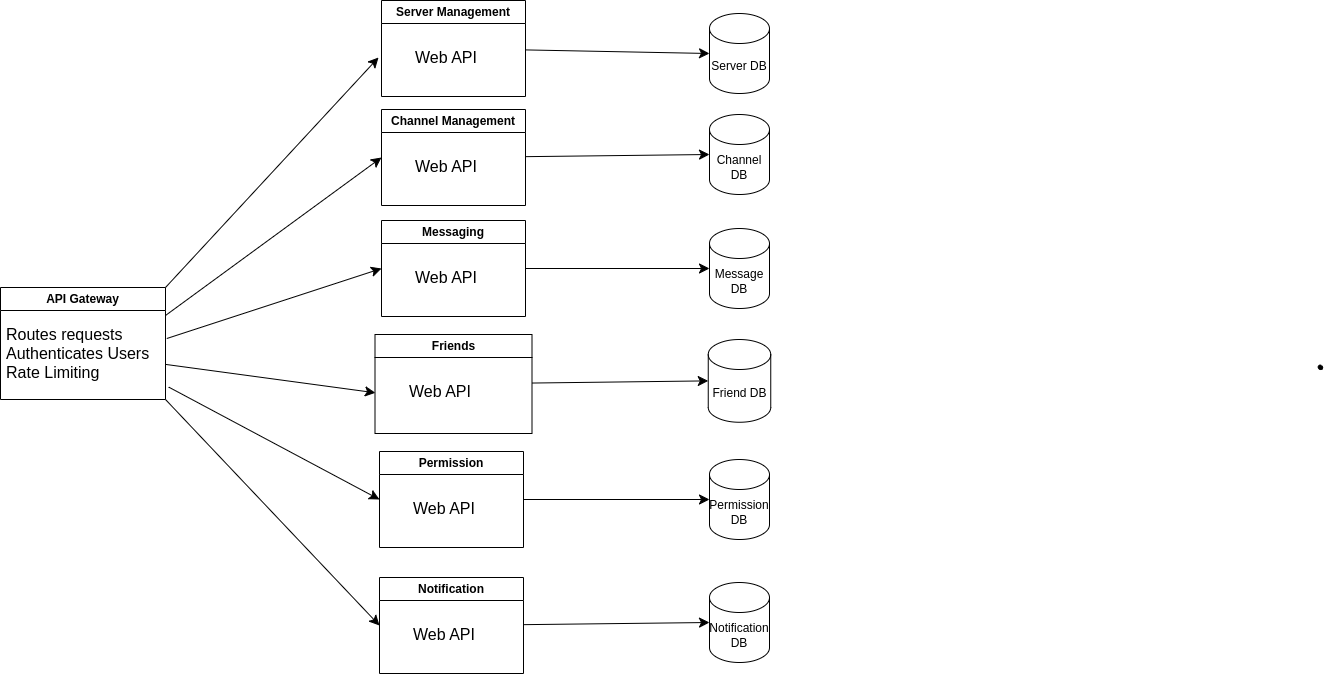

The diagram above was exported from draw.io. Its source (the exported page's mxGraphModel, read from the mxfile embedded in the PNG):
<mxGraphModel dx="636" dy="1051" grid="0" gridSize="10" guides="1" tooltips="1" connect="1" arrows="1" fold="1" page="0" pageScale="1" pageWidth="827" pageHeight="1169" math="0" shadow="0">
  <root>
    <mxCell id="0" />
    <mxCell id="1" parent="0" />
    <mxCell id="ObivibnyZp41QjcmPRQ--3" value="API Gateway" style="swimlane;whiteSpace=wrap;html=1;" parent="1" vertex="1">
      <mxGeometry x="673" y="209" width="165" height="112" as="geometry" />
    </mxCell>
    <mxCell id="hMXItjmgLlIieqRShrU6-20" style="edgeStyle=none;curved=1;rounded=0;orthogonalLoop=1;jettySize=auto;html=1;fontSize=12;startSize=8;endSize=8;" parent="ObivibnyZp41QjcmPRQ--3" source="ObivibnyZp41QjcmPRQ--4" edge="1">
      <mxGeometry relative="1" as="geometry">
        <mxPoint x="374.9047619047619" y="105.28571428571422" as="targetPoint" />
      </mxGeometry>
    </mxCell>
    <mxCell id="ObivibnyZp41QjcmPRQ--4" value="&lt;div&gt;Routes requests&lt;/div&gt;&lt;div&gt;Authenticates Users&lt;/div&gt;&lt;div&gt;&lt;span style=&quot;background-color: transparent; color: light-dark(rgb(0, 0, 0), rgb(255, 255, 255));&quot;&gt;Rate Limiting&amp;nbsp;&lt;/span&gt;&lt;/div&gt;" style="text;html=1;align=left;verticalAlign=middle;resizable=0;points=[];autosize=1;strokeColor=none;fillColor=none;fontSize=16;" parent="ObivibnyZp41QjcmPRQ--3" vertex="1">
      <mxGeometry x="4" y="31" width="161" height="70" as="geometry" />
    </mxCell>
    <mxCell id="ObivibnyZp41QjcmPRQ--5" value="Server Management" style="swimlane;whiteSpace=wrap;html=1;" parent="1" vertex="1">
      <mxGeometry x="1054" y="-78" width="144" height="96" as="geometry" />
    </mxCell>
    <mxCell id="ObivibnyZp41QjcmPRQ--6" value="&lt;div&gt;Web API&lt;/div&gt;" style="text;html=1;align=left;verticalAlign=middle;resizable=0;points=[];autosize=1;strokeColor=none;fillColor=none;fontSize=16;" parent="ObivibnyZp41QjcmPRQ--5" vertex="1">
      <mxGeometry x="32" y="41" width="80" height="31" as="geometry" />
    </mxCell>
    <mxCell id="hMXItjmgLlIieqRShrU6-1" value="Channel Management" style="swimlane;whiteSpace=wrap;html=1;" parent="1" vertex="1">
      <mxGeometry x="1054" y="31" width="144" height="96" as="geometry" />
    </mxCell>
    <mxCell id="hMXItjmgLlIieqRShrU6-2" value="&lt;div&gt;Web API&lt;/div&gt;" style="text;html=1;align=left;verticalAlign=middle;resizable=0;points=[];autosize=1;strokeColor=none;fillColor=none;fontSize=16;" parent="hMXItjmgLlIieqRShrU6-1" vertex="1">
      <mxGeometry x="32" y="41" width="80" height="31" as="geometry" />
    </mxCell>
    <mxCell id="hMXItjmgLlIieqRShrU6-3" value="Messaging" style="swimlane;whiteSpace=wrap;html=1;" parent="1" vertex="1">
      <mxGeometry x="1054" y="142" width="144" height="96" as="geometry" />
    </mxCell>
    <mxCell id="hMXItjmgLlIieqRShrU6-4" value="&lt;div&gt;Web API&lt;/div&gt;" style="text;html=1;align=left;verticalAlign=middle;resizable=0;points=[];autosize=1;strokeColor=none;fillColor=none;fontSize=16;" parent="hMXItjmgLlIieqRShrU6-3" vertex="1">
      <mxGeometry x="32" y="41" width="80" height="31" as="geometry" />
    </mxCell>
    <mxCell id="hMXItjmgLlIieqRShrU6-5" value="Friends" style="swimlane;whiteSpace=wrap;html=1;" parent="1" vertex="1">
      <mxGeometry x="1047.5" y="256" width="157" height="99" as="geometry" />
    </mxCell>
    <mxCell id="hMXItjmgLlIieqRShrU6-6" value="&lt;div&gt;Web API&lt;/div&gt;" style="text;html=1;align=left;verticalAlign=middle;resizable=0;points=[];autosize=1;strokeColor=none;fillColor=none;fontSize=16;" parent="hMXItjmgLlIieqRShrU6-5" vertex="1">
      <mxGeometry x="32" y="41" width="80" height="31" as="geometry" />
    </mxCell>
    <mxCell id="hMXItjmgLlIieqRShrU6-7" value="Permission" style="swimlane;whiteSpace=wrap;html=1;" parent="1" vertex="1">
      <mxGeometry x="1052" y="373" width="144" height="96" as="geometry" />
    </mxCell>
    <mxCell id="hMXItjmgLlIieqRShrU6-8" value="&lt;div&gt;Web API&lt;/div&gt;" style="text;html=1;align=left;verticalAlign=middle;resizable=0;points=[];autosize=1;strokeColor=none;fillColor=none;fontSize=16;" parent="hMXItjmgLlIieqRShrU6-7" vertex="1">
      <mxGeometry x="32" y="41" width="80" height="31" as="geometry" />
    </mxCell>
    <mxCell id="hMXItjmgLlIieqRShrU6-9" value="Notification" style="swimlane;whiteSpace=wrap;html=1;" parent="1" vertex="1">
      <mxGeometry x="1052" y="499" width="144" height="96" as="geometry" />
    </mxCell>
    <mxCell id="hMXItjmgLlIieqRShrU6-10" value="&lt;div&gt;Web API&lt;/div&gt;" style="text;html=1;align=left;verticalAlign=middle;resizable=0;points=[];autosize=1;strokeColor=none;fillColor=none;fontSize=16;" parent="hMXItjmgLlIieqRShrU6-9" vertex="1">
      <mxGeometry x="32" y="41" width="80" height="31" as="geometry" />
    </mxCell>
    <mxCell id="hMXItjmgLlIieqRShrU6-11" value="Server DB" style="shape=cylinder3;whiteSpace=wrap;html=1;boundedLbl=1;backgroundOutline=1;size=15;" parent="1" vertex="1">
      <mxGeometry x="1382" y="-65" width="60" height="80" as="geometry" />
    </mxCell>
    <mxCell id="hMXItjmgLlIieqRShrU6-12" value="Channel DB" style="shape=cylinder3;whiteSpace=wrap;html=1;boundedLbl=1;backgroundOutline=1;size=15;" parent="1" vertex="1">
      <mxGeometry x="1382" y="36" width="60" height="80" as="geometry" />
    </mxCell>
    <mxCell id="hMXItjmgLlIieqRShrU6-13" value="Notification DB" style="shape=cylinder3;whiteSpace=wrap;html=1;boundedLbl=1;backgroundOutline=1;size=15;" parent="1" vertex="1">
      <mxGeometry x="1382" y="504" width="60" height="80" as="geometry" />
    </mxCell>
    <mxCell id="hMXItjmgLlIieqRShrU6-14" value="Permission DB" style="shape=cylinder3;whiteSpace=wrap;html=1;boundedLbl=1;backgroundOutline=1;size=15;" parent="1" vertex="1">
      <mxGeometry x="1382" y="381" width="60" height="80" as="geometry" />
    </mxCell>
    <mxCell id="hMXItjmgLlIieqRShrU6-15" value="Friend DB" style="shape=cylinder3;whiteSpace=wrap;html=1;boundedLbl=1;backgroundOutline=1;size=15;" parent="1" vertex="1">
      <mxGeometry x="1380.75" y="261" width="62.5" height="82.75" as="geometry" />
    </mxCell>
    <mxCell id="hMXItjmgLlIieqRShrU6-16" value="Message DB" style="shape=cylinder3;whiteSpace=wrap;html=1;boundedLbl=1;backgroundOutline=1;size=15;" parent="1" vertex="1">
      <mxGeometry x="1382" y="150" width="60" height="80" as="geometry" />
    </mxCell>
    <mxCell id="hMXItjmgLlIieqRShrU6-17" value="" style="endArrow=classic;html=1;rounded=0;fontSize=12;startSize=8;endSize=8;curved=1;exitX=1;exitY=0;exitDx=0;exitDy=0;" parent="1" source="ObivibnyZp41QjcmPRQ--3" edge="1">
      <mxGeometry width="50" height="50" relative="1" as="geometry">
        <mxPoint x="955" y="252" as="sourcePoint" />
        <mxPoint x="1051" y="-21" as="targetPoint" />
      </mxGeometry>
    </mxCell>
    <mxCell id="hMXItjmgLlIieqRShrU6-18" value="" style="endArrow=classic;html=1;rounded=0;fontSize=12;startSize=8;endSize=8;curved=1;exitX=1;exitY=0.25;exitDx=0;exitDy=0;entryX=0;entryY=0.5;entryDx=0;entryDy=0;" parent="1" source="ObivibnyZp41QjcmPRQ--3" target="hMXItjmgLlIieqRShrU6-1" edge="1">
      <mxGeometry width="50" height="50" relative="1" as="geometry">
        <mxPoint x="848" y="219" as="sourcePoint" />
        <mxPoint x="1061" y="-11" as="targetPoint" />
      </mxGeometry>
    </mxCell>
    <mxCell id="hMXItjmgLlIieqRShrU6-19" value="" style="endArrow=classic;html=1;rounded=0;fontSize=12;startSize=8;endSize=8;curved=1;exitX=1.008;exitY=0.286;exitDx=0;exitDy=0;entryX=0;entryY=0.5;entryDx=0;entryDy=0;exitPerimeter=0;" parent="1" source="ObivibnyZp41QjcmPRQ--4" target="hMXItjmgLlIieqRShrU6-3" edge="1">
      <mxGeometry width="50" height="50" relative="1" as="geometry">
        <mxPoint x="848" y="247" as="sourcePoint" />
        <mxPoint x="1064" y="89" as="targetPoint" />
      </mxGeometry>
    </mxCell>
    <mxCell id="hMXItjmgLlIieqRShrU6-21" style="edgeStyle=none;curved=1;rounded=0;orthogonalLoop=1;jettySize=auto;html=1;entryX=0;entryY=0.5;entryDx=0;entryDy=0;fontSize=12;startSize=8;endSize=8;exitX=1.02;exitY=0.98;exitDx=0;exitDy=0;exitPerimeter=0;" parent="1" source="ObivibnyZp41QjcmPRQ--4" target="hMXItjmgLlIieqRShrU6-7" edge="1">
      <mxGeometry relative="1" as="geometry" />
    </mxCell>
    <mxCell id="hMXItjmgLlIieqRShrU6-22" style="edgeStyle=none;curved=1;rounded=0;orthogonalLoop=1;jettySize=auto;html=1;entryX=0;entryY=0.5;entryDx=0;entryDy=0;fontSize=12;startSize=8;endSize=8;exitX=1;exitY=1;exitDx=0;exitDy=0;" parent="1" source="ObivibnyZp41QjcmPRQ--3" target="hMXItjmgLlIieqRShrU6-9" edge="1">
      <mxGeometry relative="1" as="geometry" />
    </mxCell>
    <mxCell id="hMXItjmgLlIieqRShrU6-23" style="edgeStyle=none;curved=1;rounded=0;orthogonalLoop=1;jettySize=auto;html=1;entryX=0;entryY=0.5;entryDx=0;entryDy=0;entryPerimeter=0;fontSize=12;startSize=8;endSize=8;" parent="1" source="ObivibnyZp41QjcmPRQ--5" target="hMXItjmgLlIieqRShrU6-11" edge="1">
      <mxGeometry relative="1" as="geometry" />
    </mxCell>
    <mxCell id="hMXItjmgLlIieqRShrU6-24" style="edgeStyle=none;curved=1;rounded=0;orthogonalLoop=1;jettySize=auto;html=1;entryX=0;entryY=0.5;entryDx=0;entryDy=0;entryPerimeter=0;fontSize=12;startSize=8;endSize=8;" parent="1" source="hMXItjmgLlIieqRShrU6-1" target="hMXItjmgLlIieqRShrU6-12" edge="1">
      <mxGeometry relative="1" as="geometry" />
    </mxCell>
    <mxCell id="hMXItjmgLlIieqRShrU6-25" style="edgeStyle=none;curved=1;rounded=0;orthogonalLoop=1;jettySize=auto;html=1;entryX=0;entryY=0.5;entryDx=0;entryDy=0;entryPerimeter=0;fontSize=12;startSize=8;endSize=8;" parent="1" source="hMXItjmgLlIieqRShrU6-3" target="hMXItjmgLlIieqRShrU6-16" edge="1">
      <mxGeometry relative="1" as="geometry" />
    </mxCell>
    <mxCell id="hMXItjmgLlIieqRShrU6-26" style="edgeStyle=none;curved=1;rounded=0;orthogonalLoop=1;jettySize=auto;html=1;entryX=0;entryY=0.5;entryDx=0;entryDy=0;entryPerimeter=0;fontSize=12;startSize=8;endSize=8;" parent="1" source="hMXItjmgLlIieqRShrU6-5" target="hMXItjmgLlIieqRShrU6-15" edge="1">
      <mxGeometry relative="1" as="geometry" />
    </mxCell>
    <mxCell id="hMXItjmgLlIieqRShrU6-27" style="edgeStyle=none;curved=1;rounded=0;orthogonalLoop=1;jettySize=auto;html=1;entryX=0;entryY=0.5;entryDx=0;entryDy=0;entryPerimeter=0;fontSize=12;startSize=8;endSize=8;" parent="1" source="hMXItjmgLlIieqRShrU6-7" target="hMXItjmgLlIieqRShrU6-14" edge="1">
      <mxGeometry relative="1" as="geometry" />
    </mxCell>
    <mxCell id="hMXItjmgLlIieqRShrU6-28" style="edgeStyle=none;curved=1;rounded=0;orthogonalLoop=1;jettySize=auto;html=1;entryX=0;entryY=0.5;entryDx=0;entryDy=0;entryPerimeter=0;fontSize=12;startSize=8;endSize=8;" parent="1" source="hMXItjmgLlIieqRShrU6-9" target="hMXItjmgLlIieqRShrU6-13" edge="1">
      <mxGeometry relative="1" as="geometry" />
    </mxCell>
    <mxCell id="hMXItjmgLlIieqRShrU6-29" value="" style="shape=stencil(fZbdcgIhDIWfZm8zQAg/17Z9j85U606tdqz9e/tmZ0c0uJ47xP0I5JwEBl59bp8/1kNwn6fj4W39M76ctgM/DCGM++36OJ50NPDjwKvN4bh+PR6+9i/z74/n6ctp9H74nlb4nbmSKZeJCu5vngmZ6jzzNAO7cX8FVKEsBuBKrgKg9oAE8gkCbLeUhEoEQKSUDZDLeWYRKIl8MEDRmHwfyBrBG6Amyu4+kDxxMoB3jhwgYu7TVAsVkFcWCs4CTBEoF4RctKeOxHIf8IXYpikHikAIf+MNUW94AGSSaoAoFIE3AlOyeWU+p2E5S9yfQZcQILVuQOwZdJNoS9Ls3wA5u2XZTIHECqeJ9kDpSaauRiNVcAY1QhdBzeLBli5WazpkSsBLV25uRaqWRyFawTQzRRIQYirJzq5atkBqLfouwqUxLBepthWb10vrWZY6UOAeyKCCtDV625mm9gmUC4Wc3VLJMMIE1BsA2FW9JraVlQB7n3c9oMKhCLEvIM1zBPZ25/umNQ1tVEC2G+fFCC8g398O2hNQuQlVu752DBfA+q0ptnqO5JFmeuIuo9DY7KjY71UxdJV4EntifPWorW++R/dC4t7V3DlIB5cHx2bc7eb3yvX//QNFp+bHDT/+Aw==);lineShape=1;strokeColor=default;" parent="1" vertex="1">
      <mxGeometry x="1990.6361531833104" y="286.54791662716093" width="4.4500378782049665" height="4.443082110816855" as="geometry" />
    </mxCell>
  </root>
</mxGraphModel>